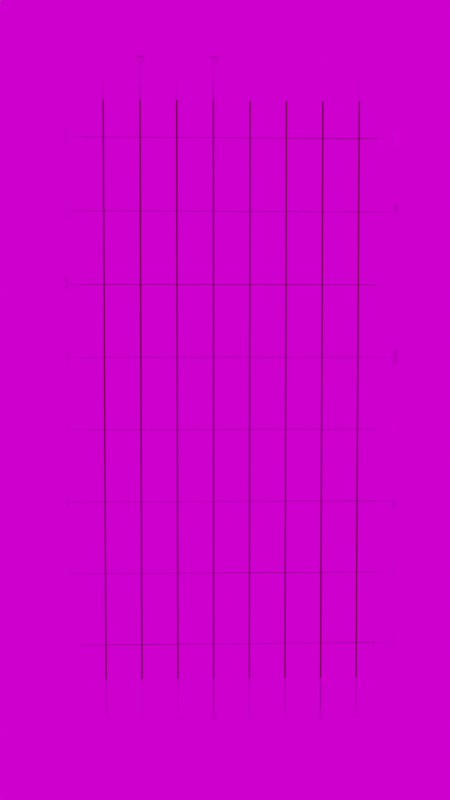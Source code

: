 # Source: cards.blend  (saved by Blender 3.4.6; exported with 4.5.12 LTS)
import bpy
from mathutils import Matrix  # noqa: F401  (used for matrix-valued properties, if any)

bpy.ops.wm.read_factory_settings(use_empty=True)
scene = bpy.context.scene
scene.name = 'Scene'

# ---- collections
col_collection = bpy.data.collections.new('Collection'); scene.collection.children.link(col_collection)
col_export = bpy.data.collections.new('Export'); scene.collection.children.link(col_export)
col_cards = bpy.data.collections.new('Cards'); scene.collection.children.link(col_cards)

# ---- images (referenced by path relative to the original .blend; pixels are not part of the script)
import os
ASSET_DIR = os.environ.get("B2B_ASSET_DIR", "")  # directory of the original .blend (textures are referenced by path, not embedded)
HERE = os.path.dirname(os.path.abspath(__file__))  # packed textures are extracted next to this script under _unpacked/

def load_image(name, relpath, width, height, colorspace="sRGB"):
    """Load a texture the original file referenced (path relative to the .blend, or extracted next to this script)."""
    p = next((c for c in (os.path.join(HERE, relpath), os.path.join(ASSET_DIR, relpath)) if relpath and os.path.exists(c)), "")
    if p:
        img = bpy.data.images.load(p, check_existing=True)
        img.name = name
    else:  # same state as the original file: an image datablock whose file is absent (Cycles renders it pink)
        img = bpy.data.images.new(name, width, height)
        img.source = "FILE"
        img.filepath = "//" + (relpath or name)
    img.colorspace_settings.name = colorspace
    return img
img_panel_jpg = load_image('panel.jpg', 'panel.jpg', 1024, 1024, 'sRGB')
img_hilly_terrain_01_puresky_4k_hdr = load_image('hilly_terrain_01_puresky_4k.hdr', 'hilly_terrain_01_puresky_4k.hdr', 1024, 1024, 'Linear Rec.709')

# ---- materials (node trees are filled in below, after node groups)
mat_material_001 = bpy.data.materials.new('Material.001')
mat_material_001.use_transparent_shadow = False
mat_material = bpy.data.materials.new('Material')
mat_material.alpha_threshold = 0.0
mat_material.use_transparent_shadow = False
mat_material.roughness = 0.5
mat_material.line_color = (0.0, 0.0, 0.0, 1.0)

# ---- node groups
ng_geometry_nodes = bpy.data.node_groups.new('Geometry Nodes', 'GeometryNodeTree')
_s = ng_geometry_nodes.interface.new_socket(name='Geometry', in_out='OUTPUT', socket_type='NodeSocketGeometry')
_s = ng_geometry_nodes.interface.new_socket(name='Geometry', in_out='INPUT', socket_type='NodeSocketGeometry')
_s = ng_geometry_nodes.interface.new_socket(name='Value', in_out='INPUT', socket_type='NodeSocketInt')
_s.min_value = 0
_s.max_value = 128
ng_geometry_nodes.is_modifier = True
# nodes of 'Geometry Nodes' reference scene objects; filled in after objects exist

# ---- material node trees
mat_material_001.use_nodes = True; mat_material_001.node_tree.nodes.clear()
_N = mat_material_001.node_tree.nodes; _L = mat_material_001.node_tree.links
n0 = _N.new('ShaderNodeOutputMaterial'); n0.name = 'Material Output'; n0.location = (366, 305)
n1 = _N.new('ShaderNodeBsdfPrincipled'); n1.name = 'Principled BSDF'; n1.location = (-87, 302)
n1.distribution = 'GGX'
n1.subsurface_method = 'RANDOM_WALK_SKIN'
n1.inputs[2].default_value = 0.7923
n1.inputs[3].default_value = 1.45
n1.inputs[27].default_value = (0.0, 0.0, 0.0, 1.0)
n1.inputs[28].default_value = 1.0
n2 = _N.new('ShaderNodeTexImage'); n2.name = 'Image Texture'; n2.location = (-639, 288)
n2.image = img_panel_jpg
_L.new(n1.outputs[0], n0.inputs[0])
_L.new(n2.outputs[0], n1.inputs[0])
n0.is_active_output = True
mat_material.use_nodes = True; mat_material.node_tree.nodes.clear()
_N = mat_material.node_tree.nodes; _L = mat_material.node_tree.links
n0 = _N.new('ShaderNodeOutputMaterial'); n0.name = 'Material Output'; n0.location = (300, 300)
n1 = _N.new('ShaderNodeBsdfPrincipled'); n1.name = 'Principled BSDF'; n1.location = (10, 300)
n1.distribution = 'GGX'
n1.subsurface_method = 'RANDOM_WALK_SKIN'
n1.inputs[0].default_value = (0.1714, 0.1329, 0.07421, 1.0)
n1.inputs[3].default_value = 1.45
n1.inputs[27].default_value = (0.0, 0.0, 0.0, 1.0)
n1.inputs[28].default_value = 1.0
_L.new(n1.outputs[0], n0.inputs[0])
n0.is_active_output = True

# ---- world
world_world = bpy.data.worlds.new('World'); scene.world = world_world
world_world.use_nodes = True; world_world.node_tree.nodes.clear()
_N = world_world.node_tree.nodes; _L = world_world.node_tree.links
n0 = _N.new('ShaderNodeOutputWorld'); n0.name = 'World Output'; n0.location = (319, 289)
n1 = _N.new('ShaderNodeTexEnvironment'); n1.name = 'Environment Texture'; n1.location = (-509, 306)
n1.image = img_hilly_terrain_01_puresky_4k_hdr
n2 = _N.new('ShaderNodeBackground'); n2.name = 'Background'; n2.location = (4, 280)
_L.new(n2.outputs[0], n0.inputs[0])
_L.new(n1.outputs[0], n2.inputs[0])
n0.is_active_output = True
world_world.color = (0.05088, 0.05088, 0.05088)
world_world.use_sun_shadow = False
world_world.sun_shadow_jitter_overblur = 0.0

# ---- cameras
cam_camera = bpy.data.cameras.new('Camera')
cam_camera.clip_end = 100.0
cam_camera.ortho_scale = 7.314

# ---- lights
light_light = bpy.data.lights.new('Light', 'POINT')
light_light.transmission_factor = 0.0
light_light.energy = 1000.0
light_light.shadow_soft_size = 0.1
light_light.shadow_maximum_resolution = 0.006
light_light.use_absolute_resolution = True

# ---- meshes
me_plane_005 = bpy.data.meshes.new('Plane.005')
me_plane_005.from_pydata([(-1.666, -3.332, -1.172e-07), (1.666, -3.332, -1.172e-07), (-1.666, 3.332, -1.172e-07), (1.666, 3.332, -1.172e-07), (-1.666, -1.037e-07, -1.172e-07), (5.1e-07, -3.332, -1.172e-07), (1.666, -1.037e-07, -1.172e-07), (5.1e-07, 3.332, -1.172e-07), (5.1e-07, -1.037e-07, -1.172e-07), (-1.666, -1.666, -1.172e-07), (0.833, -3.332, -1.172e-07), (1.666, 1.666, -1.172e-07), (-0.833, 3.332, -1.172e-07), (-1.666, 1.666, -1.172e-07), (-0.833, -3.332, -1.172e-07), (1.666, -1.666, -1.172e-07), (0.833, 3.332, -1.172e-07), (5.1e-07, 1.666, -1.172e-07), (5.1e-07, -1.666, -1.172e-07), (-0.833, -1.037e-07, -1.172e-07), (0.833, -1.037e-07, -1.172e-07), (0.833, -1.666, -1.172e-07), (-0.833, -1.666, -1.172e-07), (-0.833, 1.666, -1.172e-07), (0.833, 1.666, -1.172e-07), (-1.666, -2.499, -1.172e-07), (1.25, -3.332, -1.172e-07), (1.666, 2.499, -1.172e-07), (-1.25, 3.332, -1.172e-07), (-1.666, 0.833, -1.172e-07), (-0.4165, -3.332, -1.172e-07), (1.666, -0.833, -1.172e-07), (0.4165, 3.332, -1.172e-07), (5.1e-07, 2.499, -1.172e-07), (5.1e-07, -0.833, -1.172e-07), (-1.25, -1.037e-07, -1.172e-07), (0.4165, -1.037e-07, -1.172e-07), (-1.666, -0.833, -1.172e-07), (0.4165, -3.332, -1.172e-07), (1.666, 0.833, -1.172e-07), (-0.4165, 3.332, -1.172e-07), (-1.666, 2.499, -1.172e-07), (-1.25, -3.332, -1.172e-07), (1.666, -2.499, -1.172e-07), (1.25, 3.332, -1.172e-07), (5.1e-07, 0.833, -1.172e-07), (5.1e-07, -2.499, -1.172e-07), (-0.4165, -1.037e-07, -1.172e-07), (1.25, -1.037e-07, -1.172e-07), (0.833, -0.833, -1.172e-07), (0.833, -2.499, -1.172e-07), (0.4165, -1.666, -1.172e-07), (1.25, -1.666, -1.172e-07), (-0.833, -0.833, -1.172e-07), (-0.833, -2.499, -1.172e-07), (-1.25, -1.666, -1.172e-07), (-0.4165, -1.666, -1.172e-07), (-0.833, 2.499, -1.172e-07), (-0.833, 0.833, -1.172e-07), (-1.25, 1.666, -1.172e-07), (-0.4165, 1.666, -1.172e-07), (0.833, 2.499, -1.172e-07), (0.833, 0.833, -1.172e-07), (0.4165, 1.666, -1.172e-07), (1.25, 1.666, -1.172e-07), (1.25, 0.833, -1.172e-07), (0.4165, 0.833, -1.172e-07), (0.4165, 2.499, -1.172e-07), (-0.4165, 0.833, -1.172e-07), (-1.25, 0.833, -1.172e-07), (-1.25, 2.499, -1.172e-07), (-0.4165, -2.499, -1.172e-07), (-1.25, -2.499, -1.172e-07), (-1.25, -0.833, -1.172e-07), (1.25, -2.499, -1.172e-07), (0.4165, -2.499, -1.172e-07), (0.4165, -0.833, -1.172e-07), (1.25, -0.833, -1.172e-07), (-0.4165, -0.833, -1.172e-07), (-0.4165, 2.499, -1.172e-07), (1.25, 2.499, -1.172e-07)], [], [(80, 27, 3, 44), (79, 33, 7, 40), (78, 34, 8, 47), (77, 31, 6, 48), (76, 49, 20, 36), (75, 50, 21, 51), (74, 43, 15, 52), (73, 53, 19, 35), (72, 54, 22, 55), (71, 46, 18, 56), (70, 57, 12, 28), (69, 58, 23, 59), (68, 45, 17, 60), (67, 61, 16, 32), (66, 62, 24, 63), (65, 39, 11, 64), (62, 65, 64, 24), (20, 48, 65, 62), (48, 6, 39, 65), (45, 66, 63, 17), (8, 36, 66, 45), (36, 20, 62, 66), (33, 67, 32, 7), (17, 63, 67, 33), (63, 24, 61, 67), (58, 68, 60, 23), (19, 47, 68, 58), (47, 8, 45, 68), (29, 69, 59, 13), (4, 35, 69, 29), (35, 19, 58, 69), (41, 70, 28, 2), (13, 59, 70, 41), (59, 23, 57, 70), (54, 71, 56, 22), (14, 30, 71, 54), (30, 5, 46, 71), (25, 72, 55, 9), (0, 42, 72, 25), (42, 14, 54, 72), (37, 73, 35, 4), (9, 55, 73, 37), (55, 22, 53, 73), (50, 74, 52, 21), (10, 26, 74, 50), (26, 1, 43, 74), (46, 75, 51, 18), (5, 38, 75, 46), (38, 10, 50, 75), (34, 76, 36, 8), (18, 51, 76, 34), (51, 21, 49, 76), (49, 77, 48, 20), (21, 52, 77, 49), (52, 15, 31, 77), (53, 78, 47, 19), (22, 56, 78, 53), (56, 18, 34, 78), (57, 79, 40, 12), (23, 60, 79, 57), (60, 17, 33, 79), (61, 80, 44, 16), (24, 64, 80, 61), (64, 11, 27, 80)])
_uv = me_plane_005.uv_layers.new(name='UVMap')
_uv.uv.foreach_set('vector', [0.2223, 0.4098, 0.2511, 0.4098, 0.2511, 0.4648, 0.2223, 0.4648, 0.107, 0.4098, 0.1358, 0.4098, 0.1358, 0.4648, 0.107, 0.4648, 0.107, 0.1896, 0.1358, 0.1896, 0.1358, 0.2446, 0.107, 0.2446, 0.2223, 0.1896, 0.2511, 0.1896, 0.2511, 0.2446, 0.2223, 0.2446, 0.1646, 0.1896, 0.1935, 0.1896, 0.1935, 0.2446, 0.1646, 0.2446, 0.1646, 0.0795, 0.1935, 0.0795, 0.1935, 0.1345, 0.1646, 0.1345, 0.2223, 0.0795, 0.2511, 0.0795, 0.2511, 0.1345, 0.2223, 0.1345, 0.04931, 0.1896, 0.07814, 0.1896, 0.07814, 0.2446, 0.04931, 0.2446, 0.04931, 0.0795, 0.07814, 0.0795, 0.07814, 0.1345, 0.04931, 0.1345, 0.107, 0.0795, 0.1358, 0.0795, 0.1358, 0.1345, 0.107, 0.1345, 0.04931, 0.4098, 0.07814, 0.4098, 0.07814, 0.4648, 0.04931, 0.4648, 0.04931, 0.2997, 0.07814, 0.2997, 0.07814, 0.3547, 0.04931, 0.3547, 0.107, 0.2997, 0.1358, 0.2997, 0.1358, 0.3547, 0.107, 0.3547, 0.1646, 0.4098, 0.1935, 0.4098, 0.1935, 0.4648, 0.1646, 0.4648, 0.1646, 0.2997, 0.1935, 0.2997, 0.1935, 0.3547, 0.1646, 0.3547, 0.2223, 0.2997, 0.2511, 0.2997, 0.2511, 0.3547, 0.2223, 0.3547, 0.1935, 0.2997, 0.2223, 0.2997, 0.2223, 0.3547, 0.1935, 0.3547, 0.1935, 0.2446, 0.2223, 0.2446, 0.2223, 0.2997, 0.1935, 0.2997, 0.2223, 0.2446, 0.2511, 0.2446, 0.2511, 0.2997, 0.2223, 0.2997, 0.1358, 0.2997, 0.1646, 0.2997, 0.1646, 0.3547, 0.1358, 0.3547, 0.1358, 0.2446, 0.1646, 0.2446, 0.1646, 0.2997, 0.1358, 0.2997, 0.1646, 0.2446, 0.1935, 0.2446, 0.1935, 0.2997, 0.1646, 0.2997, 0.1358, 0.4098, 0.1646, 0.4098, 0.1646, 0.4648, 0.1358, 0.4648, 0.1358, 0.3547, 0.1646, 0.3547, 0.1646, 0.4098, 0.1358, 0.4098, 0.1646, 0.3547, 0.1935, 0.3547, 0.1935, 0.4098, 0.1646, 0.4098, 0.07814, 0.2997, 0.107, 0.2997, 0.107, 0.3547, 0.07814, 0.3547, 0.07814, 0.2446, 0.107, 0.2446, 0.107, 0.2997, 0.07814, 0.2997, 0.107, 0.2446, 0.1358, 0.2446, 0.1358, 0.2997, 0.107, 0.2997, 0.02048, 0.2997, 0.04931, 0.2997, 0.04931, 0.3547, 0.02048, 0.3547, 0.02048, 0.2446, 0.04931, 0.2446, 0.04931, 0.2997, 0.02048, 0.2997, 0.04931, 0.2446, 0.07814, 0.2446, 0.07814, 0.2997, 0.04931, 0.2997, 0.02048, 0.4098, 0.04931, 0.4098, 0.04931, 0.4648, 0.02048, 0.4648, 0.02048, 0.3547, 0.04931, 0.3547, 0.04931, 0.4098, 0.02048, 0.4098, 0.04931, 0.3547, 0.07814, 0.3547, 0.07814, 0.4098, 0.04931, 0.4098, 0.07814, 0.0795, 0.107, 0.0795, 0.107, 0.1345, 0.07814, 0.1345, 0.07814, 0.02445, 0.107, 0.02445, 0.107, 0.0795, 0.07814, 0.0795, 0.107, 0.02445, 0.1358, 0.02445, 0.1358, 0.0795, 0.107, 0.0795, 0.02048, 0.0795, 0.04931, 0.0795, 0.04931, 0.1345, 0.02048, 0.1345, 0.02048, 0.02445, 0.04931, 0.02445, 0.04931, 0.0795, 0.02048, 0.0795, 0.04931, 0.02445, 0.07814, 0.02445, 0.07814, 0.0795, 0.04931, 0.0795, 0.02048, 0.1896, 0.04931, 0.1896, 0.04931, 0.2446, 0.02048, 0.2446, 0.02048, 0.1345, 0.04931, 0.1345, 0.04931, 0.1896, 0.02048, 0.1896, 0.04931, 0.1345, 0.07814, 0.1345, 0.07814, 0.1896, 0.04931, 0.1896, 0.1935, 0.0795, 0.2223, 0.0795, 0.2223, 0.1345, 0.1935, 0.1345, 0.1935, 0.02445, 0.2223, 0.02445, 0.2223, 0.0795, 0.1935, 0.0795, 0.2223, 0.02445, 0.2511, 0.02445, 0.2511, 0.0795, 0.2223, 0.0795, 0.1358, 0.0795, 0.1646, 0.0795, 0.1646, 0.1345, 0.1358, 0.1345, 0.1358, 0.02445, 0.1646, 0.02445, 0.1646, 0.0795, 0.1358, 0.0795, 0.1646, 0.02445, 0.1935, 0.02445, 0.1935, 0.0795, 0.1646, 0.0795, 0.1358, 0.1896, 0.1646, 0.1896, 0.1646, 0.2446, 0.1358, 0.2446, 0.1358, 0.1345, 0.1646, 0.1345, 0.1646, 0.1896, 0.1358, 0.1896, 0.1646, 0.1345, 0.1935, 0.1345, 0.1935, 0.1896, 0.1646, 0.1896, 0.1935, 0.1896, 0.2223, 0.1896, 0.2223, 0.2446, 0.1935, 0.2446, 0.1935, 0.1345, 0.2223, 0.1345, 0.2223, 0.1896, 0.1935, 0.1896, 0.2223, 0.1345, 0.2511, 0.1345, 0.2511, 0.1896, 0.2223, 0.1896, 0.07814, 0.1896, 0.107, 0.1896, 0.107, 0.2446, 0.07814, 0.2446, 0.07814, 0.1345, 0.107, 0.1345, 0.107, 0.1896, 0.07814, 0.1896, 0.107, 0.1345, 0.1358, 0.1345, 0.1358, 0.1896, 0.107, 0.1896, 0.07814, 0.4098, 0.107, 0.4098, 0.107, 0.4648, 0.07814, 0.4648, 0.07814, 0.3547, 0.107, 0.3547, 0.107, 0.4098, 0.07814, 0.4098, 0.107, 0.3547, 0.1358, 0.3547, 0.1358, 0.4098, 0.107, 0.4098, 0.1935, 0.4098, 0.2223, 0.4098, 0.2223, 0.4648, 0.1935, 0.4648, 0.1935, 0.3547, 0.2223, 0.3547, 0.2223, 0.4098, 0.1935, 0.4098, 0.2223, 0.3547, 0.2511, 0.3547, 0.2511, 0.4098, 0.2223, 0.4098])
me_plane_005.materials.append(mat_material_001)
me_plane_005.materials.append(mat_material)
me_plane_005.update()
me_plane_001 = bpy.data.meshes.new('Plane.001')
me_plane_001.from_pydata([(-0.25, -0.5, 0.0), (0.25, -0.5, 0.0), (-0.25, 0.5, 0.0), (0.25, 0.5, 0.0), (-0.1871, -0.5, 0.0), (-0.1871, 0.5, 0.0), (0.2063, -0.5, 0.0), (0.2063, 0.5, 0.0), (-0.25, 0.4058, 0.0), (0.25, 0.4058, 0.0), (-0.1871, 0.4058, 0.0), (0.2063, 0.4058, 0.0), (-0.25, -0.4183, 0.0), (0.25, -0.4183, 0.0), (-0.1871, -0.4183, 0.0), (0.2063, -0.4183, 0.0), (-0.1871, -0.4183, -0.02675), (-0.1871, 0.4058, -0.02675), (0.2063, -0.4183, -0.02675), (0.2063, 0.4058, -0.02675)], [], [(11, 9, 3, 7), (8, 10, 5, 2), (10, 11, 7, 5), (11, 10, 17, 19), (12, 14, 10, 8), (15, 13, 9, 11), (6, 1, 13, 15), (0, 4, 14, 12), (4, 6, 15, 14), (16, 18, 19, 17), (10, 14, 16, 17), (14, 15, 18, 16), (15, 11, 19, 18)])
_uv = me_plane_001.uv_layers.new(name='UVMap')
_uv.uv.foreach_set('vector', [0.231, 0.4234, 0.2511, 0.4234, 0.2511, 0.4648, 0.231, 0.4648, 0.02048, 0.4234, 0.04949, 0.4234, 0.04949, 0.4648, 0.02048, 0.4648, 0.04949, 0.4234, 0.231, 0.4234, 0.231, 0.4648, 0.04949, 0.4648, 0.3278, 0.4774, 0.3278, 0.0, 0.3415, 0.0, 0.3415, 0.4774, 0.02048, 0.06043, 0.04949, 0.06043, 0.04949, 0.4234, 0.02048, 0.4234, 0.231, 0.06043, 0.2511, 0.06043, 0.2511, 0.4234, 0.231, 0.4234, 0.231, 0.02445, 0.2511, 0.02445, 0.2511, 0.06043, 0.231, 0.06043, 0.02048, 0.02445, 0.04949, 0.02445, 0.04949, 0.06043, 0.02048, 0.06043, 0.04949, 0.02445, 0.231, 0.02445, 0.231, 0.06043, 0.04949, 0.06043, 0.04949, 0.06043, 0.231, 0.06043, 0.231, 0.4234, 0.04949, 0.4234, 0.3004, 0.0, 0.3004, 1.0, 0.2867, 1.0, 0.2867, 0.0, 0.3141, 0.4774, 0.3141, 0.0, 0.3278, 0.0, 0.3278, 0.4774, 0.3141, 0.0, 0.3141, 1.0, 0.3004, 1.0, 0.3004, 0.0])
me_plane_001.materials.append(mat_material_001)
me_plane_001.update()
me_plane_006 = bpy.data.meshes.new('Plane.006')
me_plane_006.from_pydata([(-0.25, -0.5, 0.0), (0.25, -0.5, 0.0), (-0.25, 0.5, 0.0), (0.25, 0.5, 0.0), (-0.1871, -0.5, 0.0), (-0.1871, 0.5, 0.0), (0.2063, -0.5, 0.0), (0.2063, 0.5, 0.0), (-0.25, 0.4058, 0.0), (0.25, 0.4058, 0.0), (-0.1871, 0.4058, 0.0), (0.2063, 0.4058, 0.0), (-0.25, -0.4183, 0.0), (0.25, -0.4183, 0.0), (-0.1871, -0.4183, 0.0), (0.2063, -0.4183, 0.0), (-0.1871, -0.4183, -0.02675), (-0.1871, 0.4058, -0.02675), (0.2063, -0.4183, -0.02675), (0.2063, 0.4058, -0.02675)], [], [(11, 9, 3, 7), (8, 10, 5, 2), (10, 11, 7, 5), (11, 10, 17, 19), (12, 14, 10, 8), (15, 13, 9, 11), (6, 1, 13, 15), (0, 4, 14, 12), (4, 6, 15, 14), (16, 18, 19, 17), (10, 14, 16, 17), (14, 15, 18, 16), (15, 11, 19, 18)])
_uv = me_plane_006.uv_layers.new(name='UVMap')
_uv.uv.foreach_set('vector', [0.231, 0.4234, 0.2511, 0.4234, 0.2511, 0.4648, 0.231, 0.4648, 0.02048, 0.4234, 0.04949, 0.4234, 0.04949, 0.4648, 0.02048, 0.4648, 0.04949, 0.4234, 0.231, 0.4234, 0.231, 0.4648, 0.04949, 0.4648, 0.3278, 0.4774, 0.3278, 0.0, 0.3415, 0.0, 0.3415, 0.4774, 0.02048, 0.06043, 0.04949, 0.06043, 0.04949, 0.4234, 0.02048, 0.4234, 0.231, 0.06043, 0.2511, 0.06043, 0.2511, 0.4234, 0.231, 0.4234, 0.231, 0.02445, 0.2511, 0.02445, 0.2511, 0.06043, 0.231, 0.06043, 0.02048, 0.02445, 0.04949, 0.02445, 0.04949, 0.06043, 0.02048, 0.06043, 0.04949, 0.02445, 0.231, 0.02445, 0.231, 0.06043, 0.04949, 0.06043, 0.04949, 0.5102, 0.231, 0.5102, 0.231, 0.8731, 0.04949, 0.8731, 0.3004, 0.0, 0.3004, 1.0, 0.2867, 1.0, 0.2867, 0.0, 0.3141, 0.4774, 0.3141, 0.0, 0.3278, 0.0, 0.3278, 0.4774, 0.3141, 0.0, 0.3141, 1.0, 0.3004, 1.0, 0.3004, 0.0])
me_plane_006.materials.append(mat_material_001)
me_plane_006.update()
me_plane_007 = bpy.data.meshes.new('Plane.007')
me_plane_007.from_pydata([(-0.25, -0.5, 0.0), (0.25, -0.5, 0.0), (-0.25, 0.5, 0.0), (0.25, 0.5, 0.0), (-0.1871, -0.5, 0.0), (-0.1871, 0.5, 0.0), (0.2063, -0.5, 0.0), (0.2063, 0.5, 0.0), (-0.25, 0.4058, 0.0), (0.25, 0.4058, 0.0), (-0.1871, 0.4058, 0.0), (0.2063, 0.4058, 0.0), (-0.25, -0.4183, 0.0), (0.25, -0.4183, 0.0), (-0.1871, -0.4183, 0.0), (0.2063, -0.4183, 0.0), (-0.1871, -0.4183, -0.02675), (-0.1871, 0.4058, -0.02675), (0.2063, -0.4183, -0.02675), (0.2063, 0.4058, -0.02675)], [], [(11, 9, 3, 7), (8, 10, 5, 2), (10, 11, 7, 5), (11, 10, 17, 19), (12, 14, 10, 8), (15, 13, 9, 11), (6, 1, 13, 15), (0, 4, 14, 12), (4, 6, 15, 14), (16, 18, 19, 17), (10, 14, 16, 17), (14, 15, 18, 16), (15, 11, 19, 18)])
_uv = me_plane_007.uv_layers.new(name='UVMap')
_uv.uv.foreach_set('vector', [0.5405, 0.4577, 0.5607, 0.4577, 0.5607, 0.4992, 0.5405, 0.4992, 0.5483, 0.4234, 0.5773, 0.4234, 0.5773, 0.4648, 0.5483, 0.4648, 0.74, 0.463, 0.9215, 0.463, 0.9215, 0.5045, 0.74, 0.5045, 0.3278, 0.4774, 0.3278, 0.0, 0.3415, 0.0, 0.3415, 0.4774, 0.5483, 0.06043, 0.5773, 0.06043, 0.5773, 0.4234, 0.5483, 0.4234, 0.5405, 0.09483, 0.5607, 0.09483, 0.5607, 0.4577, 0.5405, 0.4577, 0.5405, 0.05884, 0.5607, 0.05884, 0.5607, 0.09483, 0.5405, 0.09483, 0.5483, 0.02445, 0.5773, 0.02445, 0.5773, 0.06043, 0.5483, 0.06043, 0.7301, 0.4557, 0.9116, 0.4557, 0.9116, 0.4917, 0.7301, 0.4917, 0.7341, 0.5102, 0.9155, 0.5102, 0.9155, 0.8731, 0.7341, 0.8731, 0.3004, 0.0, 0.3004, 1.0, 0.2867, 1.0, 0.2867, 0.0, 0.3141, 0.4774, 0.3141, 0.0, 0.3278, 0.0, 0.3278, 0.4774, 0.3141, 0.0, 0.3141, 1.0, 0.3004, 1.0, 0.3004, 0.0])
me_plane_007.materials.append(mat_material_001)
me_plane_007.update()
me_plane_008 = bpy.data.meshes.new('Plane.008')
me_plane_008.from_pydata([(-0.25, -0.5, 0.0), (0.25, -0.5, 0.0), (-0.25, 0.5, 0.0), (0.25, 0.5, 0.0), (-0.1871, -0.5, 0.0), (-0.1871, 0.5, 0.0), (0.2063, -0.5, 0.0), (0.2063, 0.5, 0.0), (-0.25, 0.4058, 0.0), (0.25, 0.4058, 0.0), (-0.1871, 0.4058, 0.0), (0.2063, 0.4058, 0.0), (-0.25, -0.4183, 0.0), (0.25, -0.4183, 0.0), (-0.1871, -0.4183, 0.0), (0.2063, -0.4183, 0.0), (-0.1871, -0.4183, -0.02675), (-0.1871, 0.4058, -0.02675), (0.2063, -0.4183, -0.02675), (0.2063, 0.4058, -0.02675), (0.25, -0.006261, 0.0), (-0.1871, -0.006261, 0.0), (0.2063, -0.006261, 0.0), (-0.25, -0.006261, 0.0), (-0.1871, -0.006261, -0.02675), (0.2063, -0.006261, -0.02675)], [], [(11, 9, 3, 7), (8, 10, 5, 2), (10, 11, 7, 5), (11, 10, 17, 19), (23, 21, 10, 8), (22, 20, 9, 11), (6, 1, 13, 15), (0, 4, 14, 12), (4, 6, 15, 14), (24, 25, 19, 17), (21, 14, 16, 24), (14, 15, 18, 16), (22, 11, 19, 25), (15, 22, 25, 18), (10, 21, 24, 17), (16, 18, 25, 24), (15, 13, 20, 22), (12, 14, 21, 23)])
_uv = me_plane_008.uv_layers.new(name='UVMap')
_uv.uv.foreach_set('vector', [0.5405, 0.4577, 0.5607, 0.4577, 0.5607, 0.4992, 0.5405, 0.4992, 0.5483, 0.4234, 0.5773, 0.4234, 0.5773, 0.4648, 0.5483, 0.4648, 0.74, 0.463, 0.9215, 0.463, 0.9215, 0.5045, 0.74, 0.5045, 0.3278, 0.4774, 0.3278, 0.0, 0.3415, 0.0, 0.3415, 0.4774, 0.5483, 0.2419, 0.5773, 0.2419, 0.5773, 0.4234, 0.5483, 0.4234, 0.5405, 0.2763, 0.5607, 0.2763, 0.5607, 0.4577, 0.5405, 0.4577, 0.5405, 0.05884, 0.5607, 0.05884, 0.5607, 0.09483, 0.5405, 0.09483, 0.5483, 0.02445, 0.5773, 0.02445, 0.5773, 0.06043, 0.5483, 0.06043, 0.7301, 0.4557, 0.9116, 0.4557, 0.9116, 0.4917, 0.7301, 0.4917, 0.05847, 0.6299, 0.2297, 0.6299, 0.2297, 0.8345, 0.05847, 0.8345, 0.3004, 0.5, 0.3004, 1.0, 0.2867, 1.0, 0.2867, 0.5, 0.3141, 0.4774, 0.3141, 0.0, 0.3278, 0.0, 0.3278, 0.4774, 0.3141, 0.5, 0.3141, 1.0, 0.3004, 1.0, 0.3004, 0.5, 0.3141, 0.0, 0.3141, 0.5, 0.3004, 0.5, 0.3004, 0.0, 0.3004, 0.0, 0.3004, 0.5, 0.2867, 0.5, 0.2867, 0.0, 0.05586, 0.2156, 0.2226, 0.2156, 0.2226, 0.4148, 0.05586, 0.4148, 0.5405, 0.09483, 0.5607, 0.09483, 0.5607, 0.2763, 0.5405, 0.2763, 0.5483, 0.06043, 0.5773, 0.06043, 0.5773, 0.2419, 0.5483, 0.2419])
me_plane_008.materials.append(mat_material_001)
me_plane_008.update()
me_plane_009 = bpy.data.meshes.new('Plane.009')
me_plane_009.from_pydata([(-0.25, -0.5, 0.0), (0.25, -0.5, 0.0), (-0.25, 0.5, 0.0), (0.25, 0.5, 0.0), (-0.1871, -0.5, 0.0), (-0.1871, 0.5, 0.0), (0.2063, -0.5, 0.0), (0.2063, 0.5, 0.0), (-0.25, 0.4058, 0.0), (0.25, 0.4058, 0.0), (-0.1871, 0.4058, 0.0), (0.2063, 0.4058, 0.0), (-0.25, -0.4183, 0.0), (0.25, -0.4183, 0.0), (-0.1871, -0.4183, 0.0), (0.2063, -0.4183, 0.0), (-0.1871, -0.4183, -0.02675), (-0.1871, 0.4058, -0.02675), (0.2063, -0.4183, -0.02675), (0.2063, 0.4058, -0.02675), (0.25, -0.1436, 0.0), (0.25, 0.1311, 0.0), (-0.1871, -0.1436, 0.0), (-0.1871, 0.1311, 0.0), (0.2063, -0.1436, 0.0), (0.2063, 0.1311, 0.0), (-0.25, 0.1311, 0.0), (-0.25, -0.1436, 0.0), (-0.1871, -0.1436, -0.02675), (-0.1871, 0.1311, -0.02675), (0.2063, -0.1436, -0.02675), (0.2063, 0.1311, -0.02675)], [], [(11, 9, 3, 7), (8, 10, 5, 2), (10, 11, 7, 5), (11, 10, 17, 19), (26, 23, 10, 8), (25, 21, 9, 11), (6, 1, 13, 15), (0, 4, 14, 12), (4, 6, 15, 14), (29, 31, 19, 17), (22, 14, 16, 28), (14, 15, 18, 16), (25, 11, 19, 31), (15, 24, 30, 18), (24, 25, 31, 30), (10, 23, 29, 17), (23, 22, 28, 29), (16, 18, 30, 28), (28, 30, 31, 29), (15, 13, 20, 24), (24, 20, 21, 25), (12, 14, 22, 27), (27, 22, 23, 26)])
_uv = me_plane_009.uv_layers.new(name='UVMap')
_uv.uv.foreach_set('vector', [0.5405, 0.4577, 0.5607, 0.4577, 0.5607, 0.4992, 0.5405, 0.4992, 0.5483, 0.4234, 0.5773, 0.4234, 0.5773, 0.4648, 0.5483, 0.4648, 0.74, 0.463, 0.9215, 0.463, 0.9215, 0.5045, 0.74, 0.5045, 0.3278, 0.4774, 0.3278, 0.0, 0.3415, 0.0, 0.3415, 0.4774, 0.5483, 0.3024, 0.5773, 0.3024, 0.5773, 0.4234, 0.5483, 0.4234, 0.5405, 0.3368, 0.5607, 0.3368, 0.5607, 0.4577, 0.5405, 0.4577, 0.5405, 0.05884, 0.5607, 0.05884, 0.5607, 0.09483, 0.5405, 0.09483, 0.5483, 0.02445, 0.5773, 0.02445, 0.5773, 0.06043, 0.5483, 0.06043, 0.7301, 0.4557, 0.9116, 0.4557, 0.9116, 0.4917, 0.7301, 0.4917, 0.06708, 0.5246, 0.219, 0.5246, 0.219, 0.6359, 0.06708, 0.6359, 0.3004, 0.6667, 0.3004, 1.0, 0.2867, 1.0, 0.2867, 0.6667, 0.3141, 0.4774, 0.3141, 0.0, 0.3278, 0.0, 0.3278, 0.4774, 0.3141, 0.6667, 0.3141, 1.0, 0.3004, 1.0, 0.3004, 0.6667, 0.3141, 0.0, 0.3141, 0.3333, 0.3004, 0.3333, 0.3004, 0.0, 0.3141, 0.3333, 0.3141, 0.6667, 0.3004, 0.6667, 0.3004, 0.3333, 0.3004, 0.0, 0.3004, 0.3333, 0.2867, 0.3333, 0.2867, 0.0, 0.3004, 0.3333, 0.3004, 0.6667, 0.2867, 0.6667, 0.2867, 0.3333, 0.08228, 0.07898, 0.2061, 0.07898, 0.2061, 0.1776, 0.08228, 0.1776, 0.2687, 0.655, 0.4206, 0.655, 0.4206, 0.776, 0.2687, 0.776, 0.5405, 0.09483, 0.5607, 0.09483, 0.5607, 0.2158, 0.5405, 0.2158, 0.5405, 0.2158, 0.5607, 0.2158, 0.5607, 0.3368, 0.5405, 0.3368, 0.5483, 0.06043, 0.5773, 0.06043, 0.5773, 0.1814, 0.5483, 0.1814, 0.5483, 0.1814, 0.5773, 0.1814, 0.5773, 0.3024, 0.5483, 0.3024])
me_plane_009.materials.append(mat_material_001)
me_plane_009.update()

# ---- objects
ob_light = bpy.data.objects.new('Light', light_light)
ob_camera = bpy.data.objects.new('Camera', cam_camera)
ob_plane_005 = bpy.data.objects.new('Plane.005', me_plane_005)
ob_plane_001 = bpy.data.objects.new('Plane.001', me_plane_001)
ob_plane_002 = bpy.data.objects.new('Plane.002', me_plane_006)
ob_plane_003 = bpy.data.objects.new('Plane.003', me_plane_007)
ob_plane_006 = bpy.data.objects.new('Plane.006', me_plane_008)
ob_plane_007 = bpy.data.objects.new('Plane.007', me_plane_009)
_N = ng_geometry_nodes.nodes; _L = ng_geometry_nodes.links
n0 = _N.new('NodeGroupOutput'); n0.name = 'Group Output'; n0.location = (932, 117)
n1 = _N.new('GeometryNodeJoinGeometry'); n1.name = 'Join Geometry'; n1.location = (743, 271)
n2 = _N.new('GeometryNodeSetMaterial'); n2.name = 'Set Material'; n2.location = (-160, 335)
n2.inputs[2].default_value = mat_material
n3 = _N.new('GeometryNodeTransform'); n3.name = 'Transform'; n3.location = (163, 395)
n3.inputs[1].default_value = (0.0, 0.0, -0.02)
n4 = _N.new('GeometryNodeInstanceOnPoints'); n4.name = 'Instance on Points'; n4.location = (456, 138)
n4.inputs[3].default_value = True
n5 = _N.new('GeometryNodeCollectionInfo'); n5.name = 'Collection Info'; n5.location = (141, 1)
n5.inputs[0].default_value = col_cards
n5.inputs[1].default_value = True
n5.inputs[2].default_value = True
n6 = _N.new('NodeGroupInput'); n6.name = 'Group Input'; n6.location = (-742, 198)
n7 = _N.new('FunctionNodeInputInt'); n7.name = 'Integer'; n7.location = (-478, -414)
n7.integer = 5
n7.outputs[0].default_value = 0
n8 = _N.new('ShaderNodeMath'); n8.name = 'Math'; n8.location = (150, -183)
n8.operation = 'MODULO'
n9 = _N.new('ShaderNodeMath'); n9.name = 'Math.001'; n9.location = (-125, -291)
n9.inputs[1].default_value = 1.0
n10 = _N.new('GeometryNodeMeshToPoints'); n10.name = 'Mesh to Points'; n10.location = (-346, 147)
n11 = _N.new('GeometryNodeAccumulateField'); n11.name = 'Accumulate Field'; n11.location = (-158, 50)
_L.new(n6.outputs[0], n10.inputs[0])
_L.new(n5.outputs[0], n4.inputs[2])
_L.new(n8.outputs[0], n4.inputs[4])
_L.new(n1.outputs[0], n0.inputs[0])
_L.new(n4.outputs[0], n1.inputs[0])
_L.new(n6.outputs[0], n2.inputs[0])
_L.new(n2.outputs[0], n3.inputs[0])
_L.new(n3.outputs[0], n1.inputs[0])
_L.new(n6.outputs[1], n9.inputs[0])
_L.new(n9.outputs[0], n8.inputs[1])
_L.new(n10.outputs[0], n4.inputs[0])
_L.new(n11.outputs[1], n8.inputs[0])
n0.is_active_output = True

# ---- transforms, parenting, visibility, modifiers, constraints
ob_light.location = (4.076, 1.005, 5.904)
ob_light.rotation_euler = (0.6503, 0.05522, 1.866)
ob_light.lock_rotations_4d = False
ob_light.empty_display_type = 'ARROWS'
ob_light.color = (0.0, 0.0, 0.0, 0.0)
ob_light.lineart.crease_threshold = 0.0
ob_camera.location = (4.818, -20.57, -0.4159)
ob_camera.rotation_euler = (1.524, 3.728e-07, -0.03142)
ob_camera.scale = (1.0, 1.0, 1.0)
ob_camera.lock_rotations_4d = False
ob_camera.empty_display_type = 'ARROWS'
ob_camera.color = (0.0, 0.0, 0.0, 0.0)
ob_camera.display_type = 'WIRE'
ob_camera.lineart.crease_threshold = 0.0
ob_plane_005.location = (5.305, -7.768, -0.933)
ob_plane_005.rotation_euler = (1.571, -0.0, 3.142)
_m = ob_plane_005.modifiers.new('GeometryNodes', 'NODES')
_m.node_group = ng_geometry_nodes
_gi = [s.identifier for s in ng_geometry_nodes.interface.items_tree if s.item_type == 'SOCKET' and s.in_out == 'INPUT']
_m[_gi[1]] = 14  # Value
ob_plane_001.location = (-6.312, 0.0, 0.0)
ob_plane_002.location = (-5.778, 0.0, 0.0)
ob_plane_003.location = (-5.25, 0.0, 0.0)
ob_plane_006.location = (-4.711, -0.001223, -0.004847)
ob_plane_007.location = (-4.184, 0.0, 0.0)

# ---- collection membership
col_collection.objects.link(ob_light)
col_collection.objects.link(ob_camera)
col_collection.objects.link(ob_plane_005)
col_cards.objects.link(ob_plane_001)
col_cards.objects.link(ob_plane_002)
col_cards.objects.link(ob_plane_003)
col_cards.objects.link(ob_plane_006)
col_cards.objects.link(ob_plane_007)

# ---- scene / render settings (as saved in the file)
scene.camera = ob_camera
scene.frame_start = 1; scene.frame_end = 250; scene.frame_set(1)
scene.render.engine = 'BLENDER_EEVEE_NEXT'
scene.render.resolution_x = 1080
scene.render.resolution_y = 1920
scene.cycles.sampling_pattern = 'TABULATED_SOBOL'
scene.cycles.use_light_tree = False
scene.view_settings.view_transform = 'Filmic'
bpy.context.view_layer.update()

